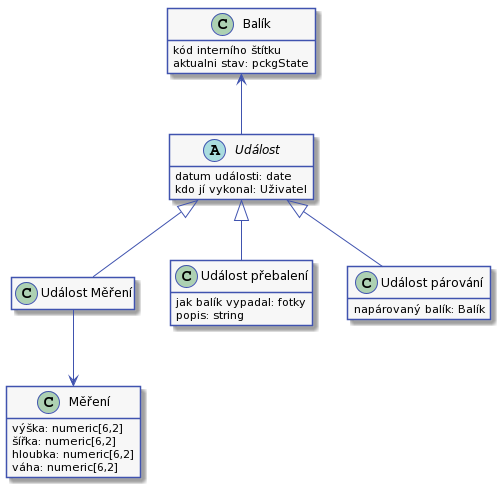

The diagram above was rendered by PlantUML. Its source (embedded in the PNG):
@startuml



skinparam activity {
    BorderColor #4053AF
    ArrowColor #4053AF
    FontName Roboto
    BackgroundColor #F7F7F7
    StartColor #4053AF
    EndColor #4053AF
}

skinparam activityDiamond {
    BorderColor #4053AF
    ArrowColor #4053AF
    FontName Roboto
    BackgroundColor #F7F7F7
}

skinparam actor {
    BorderColor #4053AF
    ArrowColor #4053AF
    FontName Roboto
    BackgroundColor #F7F7F7
}

skinparam useCase {
    BorderColor #4053AF
    ArrowColor #4053AF
    FontName Roboto
    BackgroundColor #F7F7F7
}

skinparam state {
    BorderColor #4053AF
    ArrowColor #4053AF
    FontName Roboto
    BackgroundColor #F7F7F7
}

skinparam sequence {
    ParticipantBorderColor #4053AF
    ParticipantBackgroundColor #F7F7F7
}

skinparam note {
    BorderColor #4053AF
    BackgroundColor #F7F7F7
}

skinparam object {
    BorderColor #4053AF
    BackgroundColor #F7F7F7
}

skinparam class {
    BorderColor #4053AF
    BackgroundColor #F7F7F7
}

hide empty description
hide empty methods
hide empty fields


class "Balík" as pckg
class pckg {
    kód interního štítku
    aktualni stav: pckgState
}

abstract class "Událost" as event
abstract class event {
    datum události: date
    kdo jí vykonal: Uživatel
}

class "Událost Měření" as eventMeasurement
class eventMeasurement {
}

class "Měření" as measurement
class measurement {
    výška: numeric[6,2]
    šířka: numeric[6,2]
    hloubka: numeric[6,2]
    váha: numeric[6,2]
}

class "Událost přebalení" as wrapping
class wrapping {
    jak balík vypadal: fotky
    popis: string
}

class "Událost párování" as duplicity
class duplicity {
    napárovaný balík: Balík
}

pckg <-- event
event <|-- eventMeasurement
event <|-- wrapping
event <|-- duplicity
eventMeasurement  --> measurement
@enduml